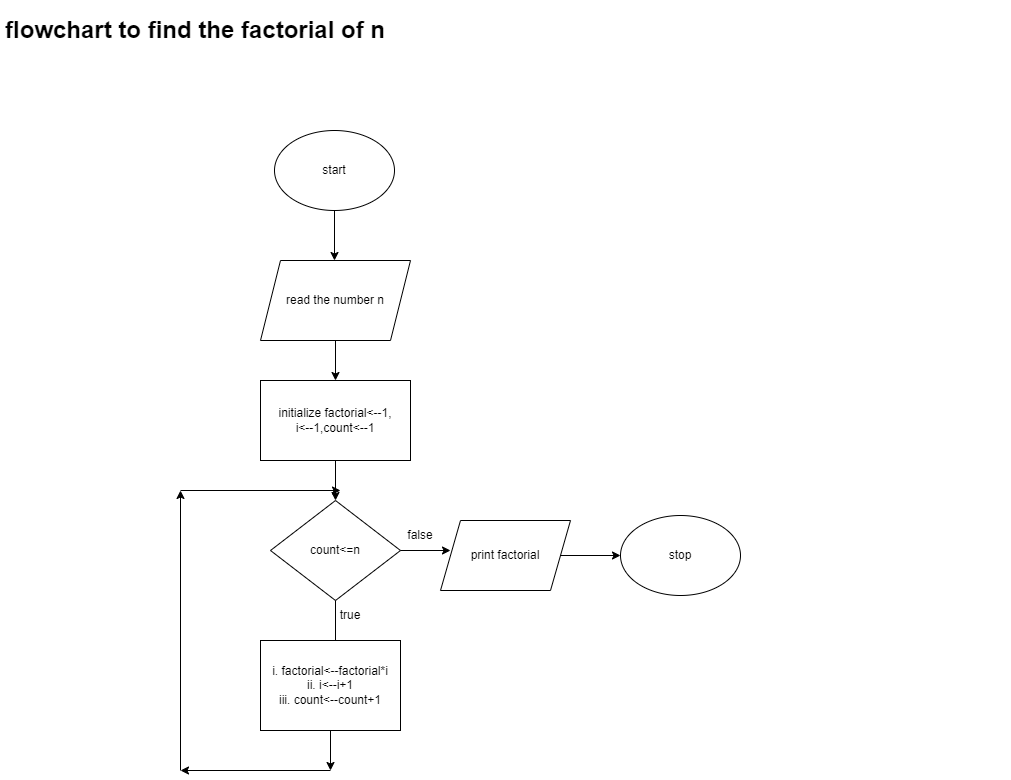

The diagram above was exported from draw.io. Its source (the exported page's mxGraphModel, read from the mxfile embedded in the PNG):
<mxGraphModel dx="1917" dy="2011" grid="1" gridSize="10" guides="1" tooltips="1" connect="1" arrows="1" fold="1" page="1" pageScale="1" pageWidth="827" pageHeight="1169" math="0" shadow="0">
  <root>
    <mxCell id="0" />
    <mxCell id="1" parent="0" />
    <mxCell id="RbC-zjBVEVAyogfEIMOo-2" value="start" style="ellipse;whiteSpace=wrap;html=1;" vertex="1" parent="1">
      <mxGeometry x="294" y="110" width="120" height="80" as="geometry" />
    </mxCell>
    <mxCell id="RbC-zjBVEVAyogfEIMOo-3" value="" style="endArrow=classic;html=1;rounded=0;exitX=0.5;exitY=1;exitDx=0;exitDy=0;" edge="1" parent="1" source="RbC-zjBVEVAyogfEIMOo-2">
      <mxGeometry width="50" height="50" relative="1" as="geometry">
        <mxPoint x="360" y="360" as="sourcePoint" />
        <mxPoint x="354" y="240" as="targetPoint" />
      </mxGeometry>
    </mxCell>
    <mxCell id="RbC-zjBVEVAyogfEIMOo-4" value="read the number n" style="shape=parallelogram;perimeter=parallelogramPerimeter;whiteSpace=wrap;html=1;fixedSize=1;" vertex="1" parent="1">
      <mxGeometry x="280" y="240" width="150" height="80" as="geometry" />
    </mxCell>
    <mxCell id="RbC-zjBVEVAyogfEIMOo-5" value="" style="endArrow=classic;html=1;rounded=0;exitX=0.5;exitY=1;exitDx=0;exitDy=0;" edge="1" parent="1" source="RbC-zjBVEVAyogfEIMOo-4" target="RbC-zjBVEVAyogfEIMOo-6">
      <mxGeometry width="50" height="50" relative="1" as="geometry">
        <mxPoint x="360" y="380" as="sourcePoint" />
        <mxPoint x="355" y="370" as="targetPoint" />
      </mxGeometry>
    </mxCell>
    <mxCell id="RbC-zjBVEVAyogfEIMOo-6" value="initialize factorial&amp;lt;--1,&lt;br&gt;i&amp;lt;--1,count&amp;lt;--1" style="rounded=0;whiteSpace=wrap;html=1;" vertex="1" parent="1">
      <mxGeometry x="280" y="360" width="150" height="80" as="geometry" />
    </mxCell>
    <mxCell id="RbC-zjBVEVAyogfEIMOo-7" value="" style="endArrow=classic;html=1;rounded=0;exitX=0.5;exitY=1;exitDx=0;exitDy=0;" edge="1" parent="1" source="RbC-zjBVEVAyogfEIMOo-6">
      <mxGeometry width="50" height="50" relative="1" as="geometry">
        <mxPoint x="360" y="510" as="sourcePoint" />
        <mxPoint x="355" y="480" as="targetPoint" />
      </mxGeometry>
    </mxCell>
    <mxCell id="RbC-zjBVEVAyogfEIMOo-8" value="count&amp;lt;=n" style="rhombus;whiteSpace=wrap;html=1;" vertex="1" parent="1">
      <mxGeometry x="290" y="480" width="130" height="100" as="geometry" />
    </mxCell>
    <mxCell id="RbC-zjBVEVAyogfEIMOo-9" value="" style="endArrow=classic;html=1;rounded=0;exitX=0.5;exitY=1;exitDx=0;exitDy=0;" edge="1" parent="1" source="RbC-zjBVEVAyogfEIMOo-8">
      <mxGeometry width="50" height="50" relative="1" as="geometry">
        <mxPoint x="360" y="670" as="sourcePoint" />
        <mxPoint x="355" y="630" as="targetPoint" />
      </mxGeometry>
    </mxCell>
    <mxCell id="RbC-zjBVEVAyogfEIMOo-10" value="true" style="text;html=1;strokeColor=none;fillColor=none;align=center;verticalAlign=middle;whiteSpace=wrap;rounded=0;" vertex="1" parent="1">
      <mxGeometry x="340" y="580" width="60" height="30" as="geometry" />
    </mxCell>
    <mxCell id="RbC-zjBVEVAyogfEIMOo-11" value="" style="endArrow=classic;html=1;rounded=0;exitX=1;exitY=0.5;exitDx=0;exitDy=0;" edge="1" parent="1" source="RbC-zjBVEVAyogfEIMOo-8">
      <mxGeometry width="50" height="50" relative="1" as="geometry">
        <mxPoint x="360" y="590" as="sourcePoint" />
        <mxPoint x="470" y="530" as="targetPoint" />
      </mxGeometry>
    </mxCell>
    <mxCell id="RbC-zjBVEVAyogfEIMOo-12" value="false" style="text;html=1;strokeColor=none;fillColor=none;align=center;verticalAlign=middle;whiteSpace=wrap;rounded=0;" vertex="1" parent="1">
      <mxGeometry x="410" y="500" width="60" height="30" as="geometry" />
    </mxCell>
    <mxCell id="RbC-zjBVEVAyogfEIMOo-13" value="i. factorial&amp;lt;--factorial*i&lt;br&gt;ii. i&amp;lt;--i+1&lt;br&gt;iii. count&amp;lt;--count+1" style="rounded=0;whiteSpace=wrap;html=1;" vertex="1" parent="1">
      <mxGeometry x="280" y="620" width="140" height="90" as="geometry" />
    </mxCell>
    <mxCell id="RbC-zjBVEVAyogfEIMOo-14" value="" style="endArrow=classic;html=1;rounded=0;exitX=0.5;exitY=1;exitDx=0;exitDy=0;" edge="1" parent="1" source="RbC-zjBVEVAyogfEIMOo-13">
      <mxGeometry width="50" height="50" relative="1" as="geometry">
        <mxPoint x="360" y="690" as="sourcePoint" />
        <mxPoint x="350" y="750" as="targetPoint" />
      </mxGeometry>
    </mxCell>
    <mxCell id="RbC-zjBVEVAyogfEIMOo-15" value="" style="endArrow=classic;html=1;rounded=0;" edge="1" parent="1">
      <mxGeometry width="50" height="50" relative="1" as="geometry">
        <mxPoint x="350" y="750" as="sourcePoint" />
        <mxPoint x="200" y="750" as="targetPoint" />
      </mxGeometry>
    </mxCell>
    <mxCell id="RbC-zjBVEVAyogfEIMOo-16" value="" style="endArrow=classic;html=1;rounded=0;" edge="1" parent="1">
      <mxGeometry width="50" height="50" relative="1" as="geometry">
        <mxPoint x="200" y="750" as="sourcePoint" />
        <mxPoint x="200" y="470" as="targetPoint" />
      </mxGeometry>
    </mxCell>
    <mxCell id="RbC-zjBVEVAyogfEIMOo-17" value="" style="endArrow=classic;html=1;rounded=0;" edge="1" parent="1">
      <mxGeometry width="50" height="50" relative="1" as="geometry">
        <mxPoint x="200" y="470" as="sourcePoint" />
        <mxPoint x="360" y="470" as="targetPoint" />
      </mxGeometry>
    </mxCell>
    <mxCell id="RbC-zjBVEVAyogfEIMOo-18" value="print factorial" style="shape=parallelogram;perimeter=parallelogramPerimeter;whiteSpace=wrap;html=1;fixedSize=1;" vertex="1" parent="1">
      <mxGeometry x="460" y="500" width="130" height="70" as="geometry" />
    </mxCell>
    <mxCell id="RbC-zjBVEVAyogfEIMOo-19" value="" style="endArrow=classic;html=1;rounded=0;exitX=1;exitY=0.5;exitDx=0;exitDy=0;" edge="1" parent="1" source="RbC-zjBVEVAyogfEIMOo-18">
      <mxGeometry width="50" height="50" relative="1" as="geometry">
        <mxPoint x="480" y="690" as="sourcePoint" />
        <mxPoint x="640" y="535" as="targetPoint" />
      </mxGeometry>
    </mxCell>
    <mxCell id="RbC-zjBVEVAyogfEIMOo-20" value="stop" style="ellipse;whiteSpace=wrap;html=1;" vertex="1" parent="1">
      <mxGeometry x="640" y="495" width="120" height="80" as="geometry" />
    </mxCell>
    <mxCell id="RbC-zjBVEVAyogfEIMOo-21" value="&lt;h1&gt;flowchart to find the factorial of n&lt;/h1&gt;" style="text;html=1;strokeColor=none;fillColor=none;spacing=5;spacingTop=-20;whiteSpace=wrap;overflow=hidden;rounded=0;" vertex="1" parent="1">
      <mxGeometry x="20" y="-10" width="1010" height="120" as="geometry" />
    </mxCell>
  </root>
</mxGraphModel>